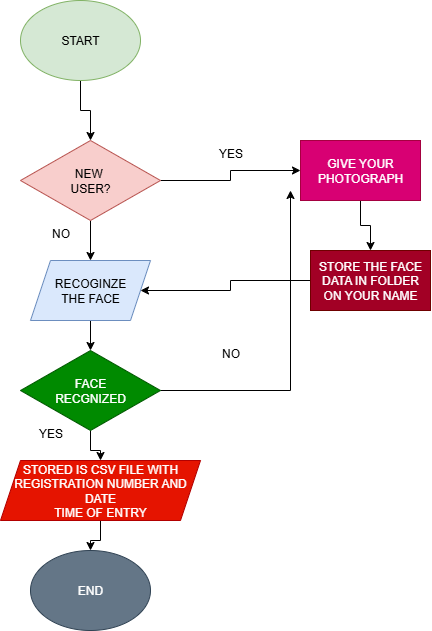

The diagram above was exported from draw.io. Its source (the exported page's mxGraphModel, read from the mxfile embedded in the PNG):
<mxGraphModel dx="873" dy="463" grid="1" gridSize="10" guides="1" tooltips="1" connect="1" arrows="1" fold="1" page="1" pageScale="1" pageWidth="827" pageHeight="1169" math="0" shadow="0">
  <root>
    <mxCell id="0" />
    <mxCell id="1" parent="0" />
    <mxCell id="W14k0ePDdR9dmQdKwrTu-10" value="" style="edgeStyle=orthogonalEdgeStyle;rounded=0;orthogonalLoop=1;jettySize=auto;html=1;" edge="1" parent="1" source="W14k0ePDdR9dmQdKwrTu-1" target="W14k0ePDdR9dmQdKwrTu-2">
      <mxGeometry relative="1" as="geometry" />
    </mxCell>
    <mxCell id="W14k0ePDdR9dmQdKwrTu-1" value="START" style="ellipse;whiteSpace=wrap;html=1;fillColor=#d5e8d4;strokeColor=#82b366;" vertex="1" parent="1">
      <mxGeometry x="300" y="40" width="120" height="80" as="geometry" />
    </mxCell>
    <mxCell id="W14k0ePDdR9dmQdKwrTu-11" value="" style="edgeStyle=orthogonalEdgeStyle;rounded=0;orthogonalLoop=1;jettySize=auto;html=1;" edge="1" parent="1" source="W14k0ePDdR9dmQdKwrTu-2" target="W14k0ePDdR9dmQdKwrTu-3">
      <mxGeometry relative="1" as="geometry" />
    </mxCell>
    <mxCell id="W14k0ePDdR9dmQdKwrTu-15" style="edgeStyle=orthogonalEdgeStyle;rounded=0;orthogonalLoop=1;jettySize=auto;html=1;exitX=1;exitY=0.5;exitDx=0;exitDy=0;entryX=0;entryY=0.5;entryDx=0;entryDy=0;" edge="1" parent="1" source="W14k0ePDdR9dmQdKwrTu-2" target="W14k0ePDdR9dmQdKwrTu-9">
      <mxGeometry relative="1" as="geometry" />
    </mxCell>
    <mxCell id="W14k0ePDdR9dmQdKwrTu-2" value="NEW&amp;nbsp;&lt;div&gt;USER?&lt;/div&gt;" style="rhombus;whiteSpace=wrap;html=1;fillColor=#f8cecc;strokeColor=#b85450;" vertex="1" parent="1">
      <mxGeometry x="300" y="180" width="140" height="80" as="geometry" />
    </mxCell>
    <mxCell id="W14k0ePDdR9dmQdKwrTu-12" value="" style="edgeStyle=orthogonalEdgeStyle;rounded=0;orthogonalLoop=1;jettySize=auto;html=1;" edge="1" parent="1" source="W14k0ePDdR9dmQdKwrTu-3" target="W14k0ePDdR9dmQdKwrTu-4">
      <mxGeometry relative="1" as="geometry" />
    </mxCell>
    <mxCell id="W14k0ePDdR9dmQdKwrTu-3" value="RECOGINZE&lt;div&gt;THE FACE&lt;/div&gt;" style="shape=parallelogram;perimeter=parallelogramPerimeter;whiteSpace=wrap;html=1;fixedSize=1;fillColor=#dae8fc;strokeColor=#6c8ebf;" vertex="1" parent="1">
      <mxGeometry x="310" y="300" width="120" height="60" as="geometry" />
    </mxCell>
    <mxCell id="W14k0ePDdR9dmQdKwrTu-13" value="" style="edgeStyle=orthogonalEdgeStyle;rounded=0;orthogonalLoop=1;jettySize=auto;html=1;" edge="1" parent="1" source="W14k0ePDdR9dmQdKwrTu-4" target="W14k0ePDdR9dmQdKwrTu-6">
      <mxGeometry relative="1" as="geometry" />
    </mxCell>
    <mxCell id="W14k0ePDdR9dmQdKwrTu-23" style="edgeStyle=orthogonalEdgeStyle;rounded=0;orthogonalLoop=1;jettySize=auto;html=1;" edge="1" parent="1" source="W14k0ePDdR9dmQdKwrTu-4">
      <mxGeometry relative="1" as="geometry">
        <mxPoint x="570" y="230" as="targetPoint" />
      </mxGeometry>
    </mxCell>
    <mxCell id="W14k0ePDdR9dmQdKwrTu-4" value="FACE&lt;div&gt;RECGNIZED&lt;/div&gt;" style="rhombus;whiteSpace=wrap;html=1;fillColor=#008a00;fontColor=#ffffff;strokeColor=#005700;" vertex="1" parent="1">
      <mxGeometry x="300" y="390" width="140" height="80" as="geometry" />
    </mxCell>
    <mxCell id="W14k0ePDdR9dmQdKwrTu-14" value="" style="edgeStyle=orthogonalEdgeStyle;rounded=0;orthogonalLoop=1;jettySize=auto;html=1;" edge="1" parent="1" source="W14k0ePDdR9dmQdKwrTu-6" target="W14k0ePDdR9dmQdKwrTu-7">
      <mxGeometry relative="1" as="geometry" />
    </mxCell>
    <mxCell id="W14k0ePDdR9dmQdKwrTu-6" value="STORED IS CSV FILE WITH REGISTRATION NUMBER AND DATE&lt;div&gt;TIME OF ENTRY&lt;/div&gt;" style="shape=parallelogram;perimeter=parallelogramPerimeter;whiteSpace=wrap;html=1;fixedSize=1;fillColor=#e51400;fontColor=#ffffff;strokeColor=#B20000;" vertex="1" parent="1">
      <mxGeometry x="280" y="500" width="200" height="60" as="geometry" />
    </mxCell>
    <mxCell id="W14k0ePDdR9dmQdKwrTu-7" value="END" style="ellipse;whiteSpace=wrap;html=1;fillColor=#647687;fontColor=#ffffff;strokeColor=#314354;" vertex="1" parent="1">
      <mxGeometry x="310" y="590" width="120" height="80" as="geometry" />
    </mxCell>
    <mxCell id="W14k0ePDdR9dmQdKwrTu-17" style="edgeStyle=orthogonalEdgeStyle;rounded=0;orthogonalLoop=1;jettySize=auto;html=1;" edge="1" parent="1" source="W14k0ePDdR9dmQdKwrTu-8" target="W14k0ePDdR9dmQdKwrTu-3">
      <mxGeometry relative="1" as="geometry" />
    </mxCell>
    <mxCell id="W14k0ePDdR9dmQdKwrTu-8" value="STORE THE FACE&lt;div&gt;DATA IN FOLDER&lt;/div&gt;&lt;div&gt;ON YOUR NAME&lt;/div&gt;" style="rounded=0;whiteSpace=wrap;html=1;fillColor=#a20025;fontColor=#ffffff;strokeColor=#6F0000;" vertex="1" parent="1">
      <mxGeometry x="590" y="290" width="120" height="60" as="geometry" />
    </mxCell>
    <mxCell id="W14k0ePDdR9dmQdKwrTu-16" value="" style="edgeStyle=orthogonalEdgeStyle;rounded=0;orthogonalLoop=1;jettySize=auto;html=1;" edge="1" parent="1" source="W14k0ePDdR9dmQdKwrTu-9" target="W14k0ePDdR9dmQdKwrTu-8">
      <mxGeometry relative="1" as="geometry" />
    </mxCell>
    <mxCell id="W14k0ePDdR9dmQdKwrTu-9" value="GIVE YOUR&lt;div&gt;PHOTOGRAPH&lt;/div&gt;" style="rounded=0;whiteSpace=wrap;html=1;fillColor=#d80073;fontColor=#ffffff;strokeColor=#A50040;" vertex="1" parent="1">
      <mxGeometry x="580" y="180" width="120" height="60" as="geometry" />
    </mxCell>
    <mxCell id="W14k0ePDdR9dmQdKwrTu-21" value="YES" style="text;html=1;align=center;verticalAlign=middle;resizable=0;points=[];autosize=1;strokeColor=none;fillColor=none;" vertex="1" parent="1">
      <mxGeometry x="485" y="178" width="50" height="30" as="geometry" />
    </mxCell>
    <mxCell id="W14k0ePDdR9dmQdKwrTu-24" value="NO" style="text;html=1;align=center;verticalAlign=middle;resizable=0;points=[];autosize=1;strokeColor=none;fillColor=none;" vertex="1" parent="1">
      <mxGeometry x="490" y="378" width="40" height="30" as="geometry" />
    </mxCell>
    <mxCell id="W14k0ePDdR9dmQdKwrTu-25" value="YES" style="text;html=1;align=center;verticalAlign=middle;resizable=0;points=[];autosize=1;strokeColor=none;fillColor=none;" vertex="1" parent="1">
      <mxGeometry x="305" y="458" width="50" height="30" as="geometry" />
    </mxCell>
    <mxCell id="W14k0ePDdR9dmQdKwrTu-26" value="NO" style="text;html=1;align=center;verticalAlign=middle;resizable=0;points=[];autosize=1;strokeColor=none;fillColor=none;" vertex="1" parent="1">
      <mxGeometry x="320" y="258" width="40" height="30" as="geometry" />
    </mxCell>
  </root>
</mxGraphModel>